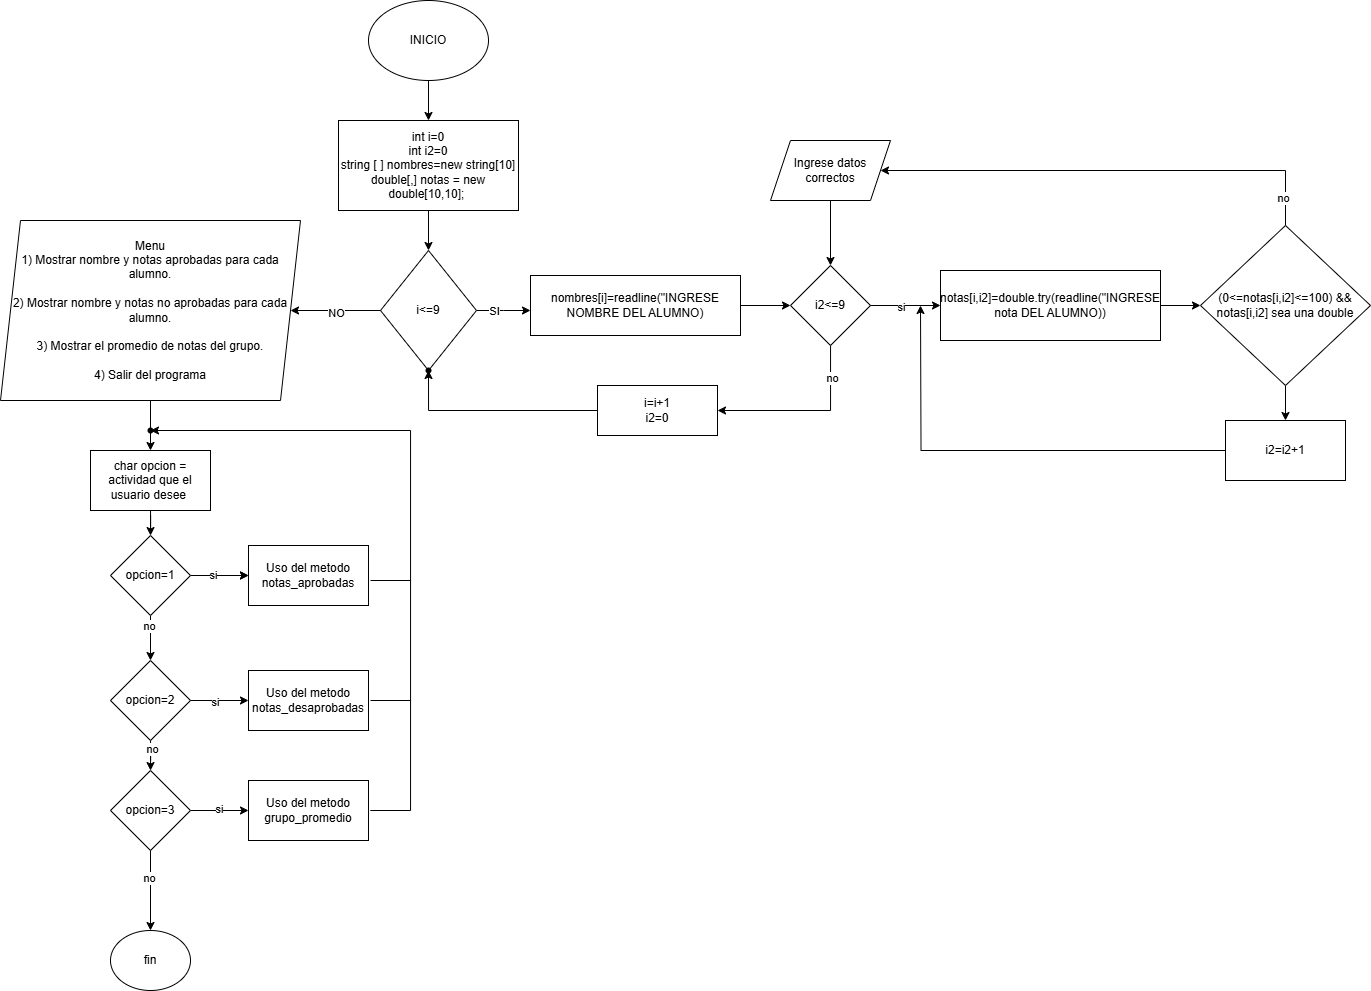

The diagram above was exported from draw.io. Its source (the exported page's mxGraphModel, read from the mxfile embedded in the PNG):
<mxGraphModel dx="985" dy="510" grid="1" gridSize="10" guides="1" tooltips="1" connect="1" arrows="1" fold="1" page="1" pageScale="1" pageWidth="827" pageHeight="1169" math="0" shadow="0">
  <root>
    <mxCell id="WIyWlLk6GJQsqaUBKTNV-0" />
    <mxCell id="WIyWlLk6GJQsqaUBKTNV-1" parent="WIyWlLk6GJQsqaUBKTNV-0" />
    <mxCell id="rMDcmwEc-PW7HVvpvSb--3" value="" style="edgeStyle=orthogonalEdgeStyle;rounded=0;orthogonalLoop=1;jettySize=auto;html=1;" edge="1" parent="WIyWlLk6GJQsqaUBKTNV-1" source="rMDcmwEc-PW7HVvpvSb--0" target="rMDcmwEc-PW7HVvpvSb--2">
      <mxGeometry relative="1" as="geometry" />
    </mxCell>
    <mxCell id="rMDcmwEc-PW7HVvpvSb--0" value="INICIO" style="ellipse;whiteSpace=wrap;html=1;" vertex="1" parent="WIyWlLk6GJQsqaUBKTNV-1">
      <mxGeometry x="478" y="10" width="120" height="80" as="geometry" />
    </mxCell>
    <mxCell id="rMDcmwEc-PW7HVvpvSb--23" value="" style="edgeStyle=orthogonalEdgeStyle;rounded=0;orthogonalLoop=1;jettySize=auto;html=1;" edge="1" parent="WIyWlLk6GJQsqaUBKTNV-1" source="rMDcmwEc-PW7HVvpvSb--2" target="rMDcmwEc-PW7HVvpvSb--4">
      <mxGeometry relative="1" as="geometry" />
    </mxCell>
    <mxCell id="rMDcmwEc-PW7HVvpvSb--2" value="int i=0&lt;div&gt;int i2=0&lt;/div&gt;&lt;div&gt;string [ ] nombres=new string[10]&lt;br&gt;&lt;div&gt;&lt;div&gt;double[,] notas = new double[10,10];&amp;nbsp;&lt;/div&gt;&lt;/div&gt;&lt;/div&gt;" style="rounded=0;whiteSpace=wrap;html=1;" vertex="1" parent="WIyWlLk6GJQsqaUBKTNV-1">
      <mxGeometry x="448" y="130" width="180" height="90" as="geometry" />
    </mxCell>
    <mxCell id="rMDcmwEc-PW7HVvpvSb--7" value="" style="edgeStyle=orthogonalEdgeStyle;rounded=0;orthogonalLoop=1;jettySize=auto;html=1;" edge="1" parent="WIyWlLk6GJQsqaUBKTNV-1" source="rMDcmwEc-PW7HVvpvSb--4">
      <mxGeometry relative="1" as="geometry">
        <mxPoint x="640" y="320" as="targetPoint" />
      </mxGeometry>
    </mxCell>
    <mxCell id="rMDcmwEc-PW7HVvpvSb--24" value="SI" style="edgeLabel;html=1;align=center;verticalAlign=middle;resizable=0;points=[];" vertex="1" connectable="0" parent="rMDcmwEc-PW7HVvpvSb--7">
      <mxGeometry x="-0.3657" y="-1" relative="1" as="geometry">
        <mxPoint as="offset" />
      </mxGeometry>
    </mxCell>
    <mxCell id="rMDcmwEc-PW7HVvpvSb--37" value="" style="edgeStyle=orthogonalEdgeStyle;rounded=0;orthogonalLoop=1;jettySize=auto;html=1;" edge="1" parent="WIyWlLk6GJQsqaUBKTNV-1" source="rMDcmwEc-PW7HVvpvSb--4" target="rMDcmwEc-PW7HVvpvSb--36">
      <mxGeometry relative="1" as="geometry" />
    </mxCell>
    <mxCell id="rMDcmwEc-PW7HVvpvSb--38" value="NO" style="edgeLabel;html=1;align=center;verticalAlign=middle;resizable=0;points=[];" vertex="1" connectable="0" parent="rMDcmwEc-PW7HVvpvSb--37">
      <mxGeometry x="-0.0085" y="3" relative="1" as="geometry">
        <mxPoint as="offset" />
      </mxGeometry>
    </mxCell>
    <mxCell id="rMDcmwEc-PW7HVvpvSb--4" value="i&amp;lt;=9" style="rhombus;whiteSpace=wrap;html=1;" vertex="1" parent="WIyWlLk6GJQsqaUBKTNV-1">
      <mxGeometry x="490" y="260" width="96" height="120" as="geometry" />
    </mxCell>
    <mxCell id="rMDcmwEc-PW7HVvpvSb--45" value="" style="edgeStyle=orthogonalEdgeStyle;rounded=0;orthogonalLoop=1;jettySize=auto;html=1;" edge="1" parent="WIyWlLk6GJQsqaUBKTNV-1" source="rMDcmwEc-PW7HVvpvSb--8" target="rMDcmwEc-PW7HVvpvSb--44">
      <mxGeometry relative="1" as="geometry" />
    </mxCell>
    <mxCell id="rMDcmwEc-PW7HVvpvSb--8" value="nombres[i]=readline(&quot;INGRESE NOMBRE DEL ALUMNO)" style="rounded=0;whiteSpace=wrap;html=1;" vertex="1" parent="WIyWlLk6GJQsqaUBKTNV-1">
      <mxGeometry x="640" y="285" width="210" height="60" as="geometry" />
    </mxCell>
    <mxCell id="rMDcmwEc-PW7HVvpvSb--47" value="" style="edgeStyle=orthogonalEdgeStyle;rounded=0;orthogonalLoop=1;jettySize=auto;html=1;" edge="1" parent="WIyWlLk6GJQsqaUBKTNV-1" source="rMDcmwEc-PW7HVvpvSb--9" target="rMDcmwEc-PW7HVvpvSb--15">
      <mxGeometry relative="1" as="geometry" />
    </mxCell>
    <mxCell id="rMDcmwEc-PW7HVvpvSb--9" value="notas[i,i2]=double.try(readline(&quot;INGRESE nota DEL ALUMNO))" style="rounded=0;whiteSpace=wrap;html=1;" vertex="1" parent="WIyWlLk6GJQsqaUBKTNV-1">
      <mxGeometry x="1050" y="280" width="220" height="70" as="geometry" />
    </mxCell>
    <mxCell id="rMDcmwEc-PW7HVvpvSb--48" value="" style="edgeStyle=orthogonalEdgeStyle;rounded=0;orthogonalLoop=1;jettySize=auto;html=1;entryX=1;entryY=0.5;entryDx=0;entryDy=0;exitX=0.5;exitY=0;exitDx=0;exitDy=0;" edge="1" parent="WIyWlLk6GJQsqaUBKTNV-1" source="rMDcmwEc-PW7HVvpvSb--15" target="rMDcmwEc-PW7HVvpvSb--19">
      <mxGeometry relative="1" as="geometry">
        <Array as="points">
          <mxPoint x="1395" y="180" />
        </Array>
      </mxGeometry>
    </mxCell>
    <mxCell id="rMDcmwEc-PW7HVvpvSb--51" value="no" style="edgeLabel;html=1;align=center;verticalAlign=middle;resizable=0;points=[];" vertex="1" connectable="0" parent="rMDcmwEc-PW7HVvpvSb--48">
      <mxGeometry x="-0.8783" y="2" relative="1" as="geometry">
        <mxPoint as="offset" />
      </mxGeometry>
    </mxCell>
    <mxCell id="rMDcmwEc-PW7HVvpvSb--52" value="" style="edgeStyle=orthogonalEdgeStyle;rounded=0;orthogonalLoop=1;jettySize=auto;html=1;" edge="1" parent="WIyWlLk6GJQsqaUBKTNV-1" source="rMDcmwEc-PW7HVvpvSb--15" target="rMDcmwEc-PW7HVvpvSb--27">
      <mxGeometry relative="1" as="geometry" />
    </mxCell>
    <mxCell id="rMDcmwEc-PW7HVvpvSb--15" value="(0&amp;lt;=notas[i,i2]&amp;lt;=100) &amp;amp;&amp;amp;&lt;div&gt;notas[i,i2] sea una double&lt;/div&gt;" style="rhombus;whiteSpace=wrap;html=1;" vertex="1" parent="WIyWlLk6GJQsqaUBKTNV-1">
      <mxGeometry x="1310" y="235" width="170" height="160" as="geometry" />
    </mxCell>
    <mxCell id="rMDcmwEc-PW7HVvpvSb--49" value="" style="edgeStyle=orthogonalEdgeStyle;rounded=0;orthogonalLoop=1;jettySize=auto;html=1;" edge="1" parent="WIyWlLk6GJQsqaUBKTNV-1" source="rMDcmwEc-PW7HVvpvSb--19" target="rMDcmwEc-PW7HVvpvSb--44">
      <mxGeometry relative="1" as="geometry" />
    </mxCell>
    <mxCell id="rMDcmwEc-PW7HVvpvSb--19" value="Ingrese datos correctos" style="shape=parallelogram;perimeter=parallelogramPerimeter;whiteSpace=wrap;html=1;fixedSize=1;" vertex="1" parent="WIyWlLk6GJQsqaUBKTNV-1">
      <mxGeometry x="880" y="150" width="120" height="60" as="geometry" />
    </mxCell>
    <mxCell id="rMDcmwEc-PW7HVvpvSb--21" value="" style="shape=waypoint;sketch=0;size=6;pointerEvents=1;points=[];fillColor=default;resizable=0;rotatable=0;perimeter=centerPerimeter;snapToPoint=1;" vertex="1" parent="WIyWlLk6GJQsqaUBKTNV-1">
      <mxGeometry x="528" y="370" width="20" height="20" as="geometry" />
    </mxCell>
    <mxCell id="rMDcmwEc-PW7HVvpvSb--54" value="" style="edgeStyle=orthogonalEdgeStyle;rounded=0;orthogonalLoop=1;jettySize=auto;html=1;" edge="1" parent="WIyWlLk6GJQsqaUBKTNV-1" source="rMDcmwEc-PW7HVvpvSb--27">
      <mxGeometry relative="1" as="geometry">
        <mxPoint x="1030" y="315" as="targetPoint" />
      </mxGeometry>
    </mxCell>
    <mxCell id="rMDcmwEc-PW7HVvpvSb--27" value="i2=i2+1" style="whiteSpace=wrap;html=1;" vertex="1" parent="WIyWlLk6GJQsqaUBKTNV-1">
      <mxGeometry x="1335" y="430" width="120" height="60" as="geometry" />
    </mxCell>
    <mxCell id="rMDcmwEc-PW7HVvpvSb--63" value="" style="edgeStyle=orthogonalEdgeStyle;rounded=0;orthogonalLoop=1;jettySize=auto;html=1;" edge="1" parent="WIyWlLk6GJQsqaUBKTNV-1" source="rMDcmwEc-PW7HVvpvSb--36" target="rMDcmwEc-PW7HVvpvSb--62">
      <mxGeometry relative="1" as="geometry" />
    </mxCell>
    <mxCell id="rMDcmwEc-PW7HVvpvSb--36" value="&lt;div&gt;Menu&lt;/div&gt;&lt;div&gt;1) Mostrar nombre y notas aprobadas para cada alumno.&lt;/div&gt;&lt;div&gt;&lt;br&gt;&lt;/div&gt;&lt;div&gt;2) Mostrar nombre y notas no aprobadas para cada alumno.&lt;/div&gt;&lt;div&gt;&lt;br&gt;&lt;/div&gt;&lt;div&gt;3) Mostrar el promedio de notas del grupo.&lt;/div&gt;&lt;div&gt;&lt;br&gt;&lt;/div&gt;&lt;div&gt;4) Salir del programa&lt;/div&gt;" style="shape=parallelogram;perimeter=parallelogramPerimeter;whiteSpace=wrap;html=1;fixedSize=1;" vertex="1" parent="WIyWlLk6GJQsqaUBKTNV-1">
      <mxGeometry x="110" y="230" width="300" height="180" as="geometry" />
    </mxCell>
    <mxCell id="rMDcmwEc-PW7HVvpvSb--58" value="" style="edgeStyle=orthogonalEdgeStyle;rounded=0;orthogonalLoop=1;jettySize=auto;html=1;entryX=1;entryY=0.5;entryDx=0;entryDy=0;" edge="1" parent="WIyWlLk6GJQsqaUBKTNV-1" source="rMDcmwEc-PW7HVvpvSb--44" target="rMDcmwEc-PW7HVvpvSb--57">
      <mxGeometry relative="1" as="geometry">
        <mxPoint x="950" y="450" as="targetPoint" />
        <Array as="points">
          <mxPoint x="940" y="420" />
        </Array>
      </mxGeometry>
    </mxCell>
    <mxCell id="rMDcmwEc-PW7HVvpvSb--59" value="no" style="edgeLabel;html=1;align=center;verticalAlign=middle;resizable=0;points=[];" vertex="1" connectable="0" parent="rMDcmwEc-PW7HVvpvSb--58">
      <mxGeometry x="-0.6384" y="1" relative="1" as="geometry">
        <mxPoint as="offset" />
      </mxGeometry>
    </mxCell>
    <mxCell id="rMDcmwEc-PW7HVvpvSb--44" value="i2&amp;lt;=9" style="rhombus;whiteSpace=wrap;html=1;" vertex="1" parent="WIyWlLk6GJQsqaUBKTNV-1">
      <mxGeometry x="900" y="275" width="80" height="80" as="geometry" />
    </mxCell>
    <mxCell id="rMDcmwEc-PW7HVvpvSb--55" value="" style="edgeStyle=orthogonalEdgeStyle;rounded=0;orthogonalLoop=1;jettySize=auto;html=1;entryX=0;entryY=0.5;entryDx=0;entryDy=0;" edge="1" parent="WIyWlLk6GJQsqaUBKTNV-1" source="rMDcmwEc-PW7HVvpvSb--44" target="rMDcmwEc-PW7HVvpvSb--9">
      <mxGeometry relative="1" as="geometry">
        <mxPoint x="980" y="315" as="sourcePoint" />
        <mxPoint x="1030" y="315" as="targetPoint" />
      </mxGeometry>
    </mxCell>
    <mxCell id="rMDcmwEc-PW7HVvpvSb--56" value="si" style="edgeLabel;html=1;align=center;verticalAlign=middle;resizable=0;points=[];" vertex="1" connectable="0" parent="rMDcmwEc-PW7HVvpvSb--55">
      <mxGeometry x="-0.12" y="-2" relative="1" as="geometry">
        <mxPoint as="offset" />
      </mxGeometry>
    </mxCell>
    <mxCell id="rMDcmwEc-PW7HVvpvSb--57" value="i=i+1&lt;div&gt;i2=0&lt;/div&gt;" style="whiteSpace=wrap;html=1;" vertex="1" parent="WIyWlLk6GJQsqaUBKTNV-1">
      <mxGeometry x="707" y="395" width="120" height="50" as="geometry" />
    </mxCell>
    <mxCell id="rMDcmwEc-PW7HVvpvSb--60" style="edgeStyle=orthogonalEdgeStyle;rounded=0;orthogonalLoop=1;jettySize=auto;html=1;entryX=0.476;entryY=1.035;entryDx=0;entryDy=0;entryPerimeter=0;" edge="1" parent="WIyWlLk6GJQsqaUBKTNV-1" source="rMDcmwEc-PW7HVvpvSb--57" target="rMDcmwEc-PW7HVvpvSb--21">
      <mxGeometry relative="1" as="geometry" />
    </mxCell>
    <mxCell id="rMDcmwEc-PW7HVvpvSb--65" value="" style="edgeStyle=orthogonalEdgeStyle;rounded=0;orthogonalLoop=1;jettySize=auto;html=1;" edge="1" parent="WIyWlLk6GJQsqaUBKTNV-1" source="rMDcmwEc-PW7HVvpvSb--62" target="rMDcmwEc-PW7HVvpvSb--64">
      <mxGeometry relative="1" as="geometry" />
    </mxCell>
    <mxCell id="rMDcmwEc-PW7HVvpvSb--62" value="char opcion = actividad que el usuario desee&amp;nbsp;" style="rounded=0;whiteSpace=wrap;html=1;" vertex="1" parent="WIyWlLk6GJQsqaUBKTNV-1">
      <mxGeometry x="200" y="460" width="120" height="60" as="geometry" />
    </mxCell>
    <mxCell id="rMDcmwEc-PW7HVvpvSb--67" value="" style="edgeStyle=orthogonalEdgeStyle;rounded=0;orthogonalLoop=1;jettySize=auto;html=1;" edge="1" parent="WIyWlLk6GJQsqaUBKTNV-1" source="rMDcmwEc-PW7HVvpvSb--64" target="rMDcmwEc-PW7HVvpvSb--66">
      <mxGeometry relative="1" as="geometry" />
    </mxCell>
    <mxCell id="rMDcmwEc-PW7HVvpvSb--80" value="no" style="edgeLabel;html=1;align=center;verticalAlign=middle;resizable=0;points=[];" vertex="1" connectable="0" parent="rMDcmwEc-PW7HVvpvSb--67">
      <mxGeometry x="-0.519" y="-1" relative="1" as="geometry">
        <mxPoint as="offset" />
      </mxGeometry>
    </mxCell>
    <mxCell id="rMDcmwEc-PW7HVvpvSb--73" value="" style="edgeStyle=orthogonalEdgeStyle;rounded=0;orthogonalLoop=1;jettySize=auto;html=1;" edge="1" parent="WIyWlLk6GJQsqaUBKTNV-1" source="rMDcmwEc-PW7HVvpvSb--64" target="rMDcmwEc-PW7HVvpvSb--70">
      <mxGeometry relative="1" as="geometry" />
    </mxCell>
    <mxCell id="rMDcmwEc-PW7HVvpvSb--76" value="" style="edgeStyle=orthogonalEdgeStyle;rounded=0;orthogonalLoop=1;jettySize=auto;html=1;" edge="1" parent="WIyWlLk6GJQsqaUBKTNV-1" source="rMDcmwEc-PW7HVvpvSb--64" target="rMDcmwEc-PW7HVvpvSb--70">
      <mxGeometry relative="1" as="geometry" />
    </mxCell>
    <mxCell id="rMDcmwEc-PW7HVvpvSb--77" value="si" style="edgeLabel;html=1;align=center;verticalAlign=middle;resizable=0;points=[];" vertex="1" connectable="0" parent="rMDcmwEc-PW7HVvpvSb--76">
      <mxGeometry x="-0.213" relative="1" as="geometry">
        <mxPoint as="offset" />
      </mxGeometry>
    </mxCell>
    <mxCell id="rMDcmwEc-PW7HVvpvSb--64" value="opcion=1" style="rhombus;whiteSpace=wrap;html=1;" vertex="1" parent="WIyWlLk6GJQsqaUBKTNV-1">
      <mxGeometry x="220" y="545" width="80" height="80" as="geometry" />
    </mxCell>
    <mxCell id="rMDcmwEc-PW7HVvpvSb--69" value="" style="edgeStyle=orthogonalEdgeStyle;rounded=0;orthogonalLoop=1;jettySize=auto;html=1;" edge="1" parent="WIyWlLk6GJQsqaUBKTNV-1" source="rMDcmwEc-PW7HVvpvSb--66" target="rMDcmwEc-PW7HVvpvSb--68">
      <mxGeometry relative="1" as="geometry" />
    </mxCell>
    <mxCell id="rMDcmwEc-PW7HVvpvSb--81" value="no" style="edgeLabel;html=1;align=center;verticalAlign=middle;resizable=0;points=[];" vertex="1" connectable="0" parent="rMDcmwEc-PW7HVvpvSb--69">
      <mxGeometry x="-0.6729" y="1" relative="1" as="geometry">
        <mxPoint as="offset" />
      </mxGeometry>
    </mxCell>
    <mxCell id="rMDcmwEc-PW7HVvpvSb--74" value="" style="edgeStyle=orthogonalEdgeStyle;rounded=0;orthogonalLoop=1;jettySize=auto;html=1;" edge="1" parent="WIyWlLk6GJQsqaUBKTNV-1" source="rMDcmwEc-PW7HVvpvSb--66" target="rMDcmwEc-PW7HVvpvSb--71">
      <mxGeometry relative="1" as="geometry" />
    </mxCell>
    <mxCell id="rMDcmwEc-PW7HVvpvSb--78" value="si" style="edgeLabel;html=1;align=center;verticalAlign=middle;resizable=0;points=[];" vertex="1" connectable="0" parent="rMDcmwEc-PW7HVvpvSb--74">
      <mxGeometry x="-0.1318" y="-2" relative="1" as="geometry">
        <mxPoint as="offset" />
      </mxGeometry>
    </mxCell>
    <mxCell id="rMDcmwEc-PW7HVvpvSb--66" value="opcion=2" style="rhombus;whiteSpace=wrap;html=1;" vertex="1" parent="WIyWlLk6GJQsqaUBKTNV-1">
      <mxGeometry x="220" y="670" width="80" height="80" as="geometry" />
    </mxCell>
    <mxCell id="rMDcmwEc-PW7HVvpvSb--75" value="" style="edgeStyle=orthogonalEdgeStyle;rounded=0;orthogonalLoop=1;jettySize=auto;html=1;" edge="1" parent="WIyWlLk6GJQsqaUBKTNV-1" source="rMDcmwEc-PW7HVvpvSb--68" target="rMDcmwEc-PW7HVvpvSb--72">
      <mxGeometry relative="1" as="geometry" />
    </mxCell>
    <mxCell id="rMDcmwEc-PW7HVvpvSb--79" value="si" style="edgeLabel;html=1;align=center;verticalAlign=middle;resizable=0;points=[];" vertex="1" connectable="0" parent="rMDcmwEc-PW7HVvpvSb--75">
      <mxGeometry x="-0.0101" y="1" relative="1" as="geometry">
        <mxPoint as="offset" />
      </mxGeometry>
    </mxCell>
    <mxCell id="rMDcmwEc-PW7HVvpvSb--83" value="" style="edgeStyle=orthogonalEdgeStyle;rounded=0;orthogonalLoop=1;jettySize=auto;html=1;" edge="1" parent="WIyWlLk6GJQsqaUBKTNV-1" source="rMDcmwEc-PW7HVvpvSb--68" target="rMDcmwEc-PW7HVvpvSb--82">
      <mxGeometry relative="1" as="geometry" />
    </mxCell>
    <mxCell id="rMDcmwEc-PW7HVvpvSb--84" value="no" style="edgeLabel;html=1;align=center;verticalAlign=middle;resizable=0;points=[];" vertex="1" connectable="0" parent="rMDcmwEc-PW7HVvpvSb--83">
      <mxGeometry x="-0.2985" y="-1" relative="1" as="geometry">
        <mxPoint as="offset" />
      </mxGeometry>
    </mxCell>
    <mxCell id="rMDcmwEc-PW7HVvpvSb--68" value="opcion=3" style="rhombus;whiteSpace=wrap;html=1;" vertex="1" parent="WIyWlLk6GJQsqaUBKTNV-1">
      <mxGeometry x="220" y="780" width="80" height="80" as="geometry" />
    </mxCell>
    <mxCell id="rMDcmwEc-PW7HVvpvSb--86" value="" style="edgeStyle=orthogonalEdgeStyle;rounded=0;orthogonalLoop=1;jettySize=auto;html=1;entryX=0.779;entryY=0.193;entryDx=0;entryDy=0;entryPerimeter=0;" edge="1" parent="WIyWlLk6GJQsqaUBKTNV-1" target="rMDcmwEc-PW7HVvpvSb--85">
      <mxGeometry relative="1" as="geometry">
        <mxPoint x="490" y="820" as="sourcePoint" />
        <mxPoint x="460" y="420" as="targetPoint" />
        <Array as="points">
          <mxPoint x="480" y="820" />
          <mxPoint x="480" y="820" />
          <mxPoint x="520" y="820" />
          <mxPoint x="520" y="440" />
        </Array>
      </mxGeometry>
    </mxCell>
    <mxCell id="rMDcmwEc-PW7HVvpvSb--70" value="Uso del metodo notas_aprobadas" style="rounded=0;whiteSpace=wrap;html=1;" vertex="1" parent="WIyWlLk6GJQsqaUBKTNV-1">
      <mxGeometry x="358" y="555" width="120" height="60" as="geometry" />
    </mxCell>
    <mxCell id="rMDcmwEc-PW7HVvpvSb--71" value="Uso del metodo notas_desaprobadas" style="rounded=0;whiteSpace=wrap;html=1;" vertex="1" parent="WIyWlLk6GJQsqaUBKTNV-1">
      <mxGeometry x="358" y="680" width="120" height="60" as="geometry" />
    </mxCell>
    <mxCell id="rMDcmwEc-PW7HVvpvSb--72" value="Uso del metodo grupo_promedio" style="rounded=0;whiteSpace=wrap;html=1;" vertex="1" parent="WIyWlLk6GJQsqaUBKTNV-1">
      <mxGeometry x="358" y="790" width="120" height="60" as="geometry" />
    </mxCell>
    <mxCell id="rMDcmwEc-PW7HVvpvSb--82" value="fin" style="ellipse;whiteSpace=wrap;html=1;" vertex="1" parent="WIyWlLk6GJQsqaUBKTNV-1">
      <mxGeometry x="220" y="940" width="80" height="60" as="geometry" />
    </mxCell>
    <mxCell id="rMDcmwEc-PW7HVvpvSb--85" value="" style="shape=waypoint;sketch=0;size=6;pointerEvents=1;points=[];fillColor=default;resizable=0;rotatable=0;perimeter=centerPerimeter;snapToPoint=1;rounded=0;" vertex="1" parent="WIyWlLk6GJQsqaUBKTNV-1">
      <mxGeometry x="250" y="430" width="20" height="20" as="geometry" />
    </mxCell>
    <mxCell id="rMDcmwEc-PW7HVvpvSb--87" value="" style="endArrow=none;html=1;rounded=0;" edge="1" parent="WIyWlLk6GJQsqaUBKTNV-1">
      <mxGeometry width="50" height="50" relative="1" as="geometry">
        <mxPoint x="480" y="590" as="sourcePoint" />
        <mxPoint x="520" y="590" as="targetPoint" />
      </mxGeometry>
    </mxCell>
    <mxCell id="rMDcmwEc-PW7HVvpvSb--88" value="" style="endArrow=none;html=1;rounded=0;" edge="1" parent="WIyWlLk6GJQsqaUBKTNV-1">
      <mxGeometry width="50" height="50" relative="1" as="geometry">
        <mxPoint x="480" y="710" as="sourcePoint" />
        <mxPoint x="520" y="710" as="targetPoint" />
      </mxGeometry>
    </mxCell>
  </root>
</mxGraphModel>